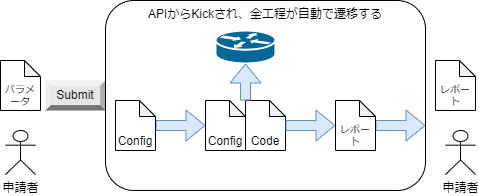

The diagram above was exported from draw.io. Its source (the exported page's mxGraphModel, read from the mxfile embedded in the PNG):
<mxGraphModel dx="615" dy="622" grid="1" gridSize="10" guides="1" tooltips="1" connect="1" arrows="1" fold="1" page="1" pageScale="1" pageWidth="440" pageHeight="440" math="0" shadow="0">
  <root>
    <mxCell id="0" />
    <mxCell id="1" parent="0" />
    <mxCell id="34" value="申請者" style="shape=umlActor;verticalLabelPosition=bottom;verticalAlign=top;html=1;outlineConnect=0;" parent="1" vertex="1">
      <mxGeometry x="20" y="360" width="30" height="44.09439999999999" as="geometry" />
    </mxCell>
    <mxCell id="35" value="パラメータ" style="shape=note;whiteSpace=wrap;html=1;backgroundOutline=1;darkOpacity=0.05;size=16;fontSize=10;verticalAlign=bottom;" parent="1" vertex="1">
      <mxGeometry x="15" y="290" width="40" height="50" as="geometry" />
    </mxCell>
    <mxCell id="50" value="" style="edgeStyle=none;shape=flexArrow;html=1;strokeColor=#6c8ebf;fontSize=10;fillColor=#dae8fc;entryX=0;entryY=0.5;entryDx=0;entryDy=0;entryPerimeter=0;" parent="1" source="37" target="45" edge="1">
      <mxGeometry relative="1" as="geometry" />
    </mxCell>
    <mxCell id="37" value="Config" style="shape=note;whiteSpace=wrap;html=1;backgroundOutline=1;darkOpacity=0.05;size=16;verticalAlign=bottom;" parent="1" vertex="1">
      <mxGeometry x="130" y="330" width="40" height="50" as="geometry" />
    </mxCell>
    <mxCell id="39" value="" style="shape=mxgraph.cisco.routers.router;sketch=0;html=1;pointerEvents=1;dashed=0;fillColor=#036897;strokeColor=#ffffff;strokeWidth=2;verticalLabelPosition=bottom;verticalAlign=top;align=center;outlineConnect=0;" parent="1" vertex="1">
      <mxGeometry x="230" y="260" width="60" height="33" as="geometry" />
    </mxCell>
    <mxCell id="55" value="" style="edgeStyle=none;shape=flexArrow;html=1;strokeColor=#6c8ebf;fontSize=10;fillColor=#dae8fc;" parent="1" source="41" edge="1">
      <mxGeometry relative="1" as="geometry">
        <mxPoint x="440" y="355" as="targetPoint" />
      </mxGeometry>
    </mxCell>
    <mxCell id="41" value="レポート" style="shape=note;whiteSpace=wrap;html=1;backgroundOutline=1;darkOpacity=0.05;size=16;verticalAlign=bottom;fontSize=10;" parent="1" vertex="1">
      <mxGeometry x="350" y="330" width="40" height="50" as="geometry" />
    </mxCell>
    <mxCell id="42" value="申請者" style="shape=umlActor;verticalLabelPosition=bottom;verticalAlign=top;html=1;outlineConnect=0;" parent="1" vertex="1">
      <mxGeometry x="460" y="360" width="30" height="44.09439999999999" as="geometry" />
    </mxCell>
    <mxCell id="43" value="レポート" style="shape=note;whiteSpace=wrap;html=1;backgroundOutline=1;darkOpacity=0.05;size=16;verticalAlign=bottom;fontSize=10;" parent="1" vertex="1">
      <mxGeometry x="450" y="290" width="40" height="50" as="geometry" />
    </mxCell>
    <mxCell id="44" value="" style="group" parent="1" vertex="1" connectable="0">
      <mxGeometry x="220" y="330" width="80" height="50" as="geometry" />
    </mxCell>
    <mxCell id="45" value="Config" style="shape=note;whiteSpace=wrap;html=1;backgroundOutline=1;darkOpacity=0.05;size=16;verticalAlign=bottom;" parent="44" vertex="1">
      <mxGeometry width="40" height="50" as="geometry" />
    </mxCell>
    <mxCell id="46" value="Code" style="shape=note;whiteSpace=wrap;html=1;backgroundOutline=1;darkOpacity=0.05;size=16;verticalAlign=bottom;" parent="44" vertex="1">
      <mxGeometry x="40" width="40" height="50" as="geometry" />
    </mxCell>
    <mxCell id="47" value="" style="edgeStyle=none;shape=flexArrow;html=1;strokeColor=#6c8ebf;fontSize=10;fillColor=#dae8fc;" parent="1" target="39" edge="1">
      <mxGeometry relative="1" as="geometry">
        <mxPoint x="260" y="330" as="sourcePoint" />
      </mxGeometry>
    </mxCell>
    <mxCell id="49" value="" style="edgeStyle=none;shape=flexArrow;html=1;strokeColor=#6c8ebf;fontSize=10;fillColor=#dae8fc;" parent="1" source="46" target="41" edge="1">
      <mxGeometry relative="1" as="geometry" />
    </mxCell>
    <mxCell id="63" value="Submit" style="labelPosition=center;verticalLabelPosition=middle;align=center;html=1;shape=mxgraph.basic.shaded_button;dx=5.35;fillColor=#E6E6E6;strokeColor=none;whiteSpace=wrap;" vertex="1" parent="1">
      <mxGeometry x="60" y="310" width="60" height="30" as="geometry" />
    </mxCell>
    <mxCell id="64" value="APIからKickされ、全工程が自動で遷移する" style="rounded=1;whiteSpace=wrap;html=1;fillColor=none;verticalAlign=top;" vertex="1" parent="1">
      <mxGeometry x="120" y="230" width="320" height="190" as="geometry" />
    </mxCell>
  </root>
</mxGraphModel>